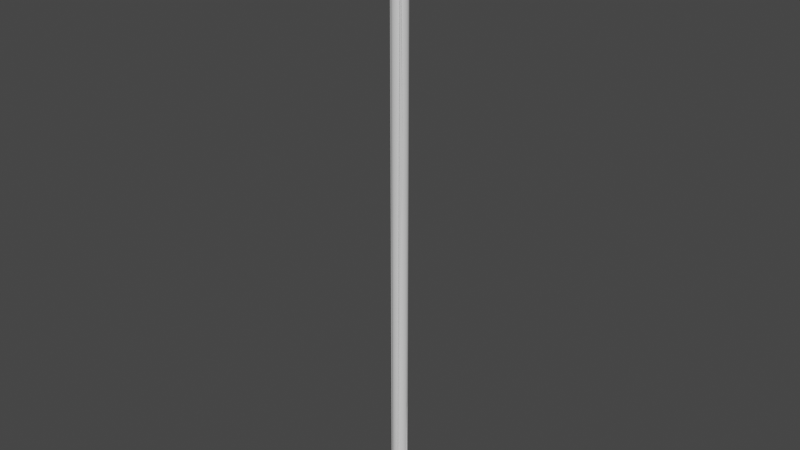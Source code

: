 # Source: Lantern.blend  (saved by Blender 2.82.7; exported with 4.5.12 LTS)
import bpy
from mathutils import Matrix  # noqa: F401  (used for matrix-valued properties, if any)

bpy.ops.wm.read_factory_settings(use_empty=True)
scene = bpy.context.scene
scene.name = 'Scene'

# ---- collections
col_lantern = bpy.data.collections.new('Lantern'); scene.collection.children.link(col_lantern)

# ---- materials (node trees are filled in below, after node groups)
mat_darkblue = bpy.data.materials.new('DarkBlue')
mat_darkblue.use_transparent_shadow = False
mat_black = bpy.data.materials.new('Black')
mat_black.use_transparent_shadow = False
mat_light = bpy.data.materials.new('Light')
mat_light.use_transparent_shadow = False

# ---- material node trees
mat_darkblue.use_nodes = True; mat_darkblue.node_tree.nodes.clear()
_N = mat_darkblue.node_tree.nodes; _L = mat_darkblue.node_tree.links
n0 = _N.new('ShaderNodeOutputMaterial'); n0.name = 'Material Output'; n0.location = (300, 300)
n1 = _N.new('ShaderNodeBsdfPrincipled'); n1.name = 'Principled BSDF'; n1.location = (10, 300)
n1.distribution = 'GGX'
n1.subsurface_method = 'BURLEY'
n1.inputs[3].default_value = 1.45
n1.inputs[27].default_value = (0.0, 0.0, 0.0, 1.0)
n1.inputs[28].default_value = 1.0
_L.new(n1.outputs[0], n0.inputs[0])
n0.is_active_output = True
mat_black.use_nodes = True; mat_black.node_tree.nodes.clear()
_N = mat_black.node_tree.nodes; _L = mat_black.node_tree.links
n0 = _N.new('ShaderNodeOutputMaterial'); n0.name = 'Material Output'; n0.location = (300, 300)
n1 = _N.new('ShaderNodeBsdfPrincipled'); n1.name = 'Principled BSDF'; n1.location = (10, 300)
n1.distribution = 'GGX'
n1.subsurface_method = 'BURLEY'
n1.inputs[3].default_value = 1.45
n1.inputs[27].default_value = (0.0, 0.0, 0.0, 1.0)
n1.inputs[28].default_value = 1.0
_L.new(n1.outputs[0], n0.inputs[0])
n0.is_active_output = True
mat_light.use_nodes = True; mat_light.node_tree.nodes.clear()
_N = mat_light.node_tree.nodes; _L = mat_light.node_tree.links
n0 = _N.new('ShaderNodeOutputMaterial'); n0.name = 'Material Output'; n0.location = (300, 300)
n1 = _N.new('ShaderNodeBsdfPrincipled'); n1.name = 'Principled BSDF'; n1.location = (10, 300)
n1.distribution = 'GGX'
n1.subsurface_method = 'BURLEY'
n1.inputs[3].default_value = 1.45
n1.inputs[27].default_value = (0.0, 0.0, 0.0, 1.0)
n1.inputs[28].default_value = 1.0
_L.new(n1.outputs[0], n0.inputs[0])
n0.is_active_output = True

# ---- world
world_world = bpy.data.worlds.new('World'); scene.world = world_world
world_world.use_nodes = True; world_world.node_tree.nodes.clear()
_N = world_world.node_tree.nodes; _L = world_world.node_tree.links
n0 = _N.new('ShaderNodeOutputWorld'); n0.name = 'World Output'; n0.location = (300, 300)
n1 = _N.new('ShaderNodeBackground'); n1.name = 'Background'; n1.location = (10, 300)
n1.inputs[0].default_value = (0.05088, 0.05088, 0.05088, 1.0)
_L.new(n1.outputs[0], n0.inputs[0])
n0.is_active_output = True
world_world.color = (0.05088, 0.05088, 0.05088)
world_world.use_sun_shadow = False
world_world.sun_shadow_jitter_overblur = 0.0

# ---- meshes
me_circle = bpy.data.meshes.new('Circle')
me_circle.from_pydata([(-7.268e-08, 0.2261, 4.768e-07), (-0.08652, 0.2089, 4.768e-07), (-0.1599, 0.1599, 4.768e-07), (-0.2089, 0.08652, 4.768e-07), (-0.2261, -9.883e-09, 4.768e-07), (-0.2089, -0.08652, 4.768e-07), (-0.1599, -0.1599, 4.768e-07), (-0.08652, -0.2089, 4.768e-07), (-1.068e-07, -0.2261, 4.768e-07), (0.08652, -0.2089, 4.768e-07), (0.1599, -0.1599, 4.768e-07), (0.2089, -0.08652, 4.768e-07), (0.2261, 2.696e-09, 4.768e-07), (0.2089, 0.08652, 4.768e-07), (0.1599, 0.1599, 4.768e-07), (0.08652, 0.2089, 4.768e-07), (-7.268e-08, 0.2261, 16.07), (-0.08652, 0.2089, 16.07), (-0.1599, 0.1599, 16.07), (-0.2089, 0.08652, 16.07), (-0.2261, -9.883e-09, 16.07), (-0.2089, -0.08652, 16.07), (-0.1599, -0.1599, 16.07), (-0.08652, -0.2089, 16.07), (-1.068e-07, -0.2261, 16.07), (0.08652, -0.2089, 16.07), (0.1599, -0.1599, 16.07), (0.2089, -0.08652, 16.07), (0.2261, 2.696e-09, 16.07), (0.2089, 0.08652, 16.07), (0.1599, 0.1599, 16.07), (0.08652, 0.2089, 16.07), (-5.663e-08, 0.5119, 16.07), (-0.1959, 0.473, 16.07), (-0.362, 0.362, 16.07), (-0.473, 0.1959, 16.07), (-0.5119, -2.238e-08, 16.07), (-0.473, -0.1959, 16.07), (-0.362, -0.362, 16.07), (-0.1959, -0.473, 16.07), (-1.416e-07, -0.5119, 16.07), (0.1959, -0.473, 16.07), (0.362, -0.362, 16.07), (0.473, -0.1959, 16.07), (0.5119, 6.105e-09, 16.07), (0.473, 0.1959, 16.07), (0.362, 0.362, 16.07), (0.1959, 0.473, 16.07), (-5.663e-08, 0.5119, 16.16), (-0.1959, 0.473, 16.16), (-0.362, 0.362, 16.16), (-0.473, 0.1959, 16.16), (-0.5119, -2.238e-08, 16.16), (-0.473, -0.1959, 16.16), (-0.362, -0.362, 16.16), (-0.1959, -0.473, 16.16), (-1.416e-07, -0.5119, 16.16), (0.1959, -0.473, 16.16), (0.362, -0.362, 16.16), (0.473, -0.1959, 16.16), (0.5119, 6.105e-09, 16.16), (0.473, 0.1959, 16.16), (0.362, 0.362, 16.16), (0.1959, 0.473, 16.16), (-6.028e-08, 0.3767, 16.16), (-0.1442, 0.348, 16.16), (-0.2664, 0.2664, 16.16), (-0.348, 0.1442, 16.16), (-0.3767, -1.497e-08, 16.16), (-0.348, -0.1442, 16.16), (-0.2664, -0.2664, 16.16), (-0.1442, -0.348, 16.16), (-1.172e-07, -0.3767, 16.16), (0.1442, -0.348, 16.16), (0.2664, -0.2664, 16.16), (0.348, -0.1442, 16.16), (0.3767, 5.984e-09, 16.16), (0.348, 0.1442, 16.16), (0.2664, 0.2664, 16.16), (0.1442, 0.348, 16.16), (-6.028e-08, 0.3767, 17.51), (-0.1442, 0.348, 17.51), (-0.2664, 0.2664, 17.51), (-0.348, 0.1442, 17.51), (-0.3767, -1.497e-08, 17.51), (-0.348, -0.1442, 17.51), (-0.2664, -0.2664, 17.51), (-0.1442, -0.348, 17.51), (-1.172e-07, -0.3767, 17.51), (0.1442, -0.348, 17.51), (0.2664, -0.2664, 17.51), (0.348, -0.1442, 17.51), (0.3767, 5.984e-09, 17.51), (0.348, 0.1442, 17.51), (0.2664, 0.2664, 17.51), (0.1442, 0.348, 17.51), (-1.804e-08, 1.137, 17.33), (-0.435, 1.05, 17.33), (-0.8038, 0.8038, 17.33), (-1.05, 0.435, 17.33), (-1.137, -1.963e-08, 17.33), (-1.05, -0.435, 17.33), (-0.8038, -0.8038, 17.33), (-0.435, -1.05, 17.33), (-1.897e-07, -1.137, 17.33), (0.435, -1.05, 17.33), (0.8038, -0.8038, 17.33), (1.05, -0.435, 17.33), (1.137, 4.361e-08, 17.33), (1.05, 0.435, 17.33), (0.8038, 0.8038, 17.33), (0.435, 1.05, 17.33), (-4.578e-08, 0.4498, 17.61), (-0.1721, 0.4156, 17.61), (-0.3181, 0.3181, 17.61), (-0.4156, 0.1721, 17.61), (-0.4498, 9.406e-09, 17.61), (-0.4156, -0.1721, 17.61), (-0.3181, -0.3181, 17.61), (-0.1721, -0.4156, 17.61), (-1.137e-07, -0.4498, 17.61), (0.1721, -0.4156, 17.61), (0.3181, -0.3181, 17.61), (0.4156, -0.1721, 17.61), (0.4498, 3.443e-08, 17.61), (0.4156, 0.1721, 17.61), (0.3181, 0.3181, 17.61), (0.1721, 0.4156, 17.61), (-4.578e-08, 0.4498, 17.79), (-0.1721, 0.4156, 17.79), (-0.3181, 0.3181, 17.79), (-0.4156, 0.1721, 17.79), (-0.4498, 9.406e-09, 17.79), (-0.4156, -0.1721, 17.79), (-0.3181, -0.3181, 17.79), (-0.1721, -0.4156, 17.79), (-1.137e-07, -0.4498, 17.79), (0.1721, -0.4156, 17.79), (0.3181, -0.3181, 17.79), (0.4156, -0.1721, 17.79), (0.4498, 3.443e-08, 17.79), (0.4156, 0.1721, 17.79), (0.3181, 0.3181, 17.79), (0.1721, 0.4156, 17.79), (-0.4637, 0.4519, 16.07), (-0.2554, 0.5911, 16.07), (-0.009775, -0.6438, 16.07), (-0.2554, -0.595, 16.07), (0.5832, 0.2437, 16.07), (0.6321, -0.001944, 16.07), (-0.4637, 0.4519, 16.16), (-0.2554, 0.5911, 16.16), (-0.009775, -0.6438, 16.16), (-0.2554, -0.595, 16.16), (0.5832, 0.2437, 16.16), (0.6321, -0.001944, 16.16), (-0.362, 0.362, 17.44), (-0.1959, 0.473, 17.44), (-1.416e-07, -0.5119, 17.44), (-0.1959, -0.473, 17.44), (0.473, 0.1959, 17.44), (0.5119, 6.105e-09, 17.44), (-0.4637, 0.4519, 17.44), (-0.2554, 0.5911, 17.44), (-0.009775, -0.6438, 17.44), (-0.2554, -0.595, 17.44), (0.5832, 0.2437, 17.44), (0.6321, -0.001944, 17.44), (1.119, 4.331e-08, 17.38), (1.033, 0.4281, 17.38), (-1.033, -0.4281, 17.38), (-0.791, -0.791, 17.38), (0.791, 0.791, 17.38), (-0.4281, -1.033, 17.38), (0.4281, 1.033, 17.38), (-1.87e-07, -1.119, 17.38), (-1.813e-08, 1.119, 17.38), (-0.4281, 1.033, 17.38), (0.4281, -1.033, 17.38), (-0.791, 0.791, 17.38), (0.791, -0.791, 17.38), (-1.033, 0.4281, 17.38), (1.033, -0.4281, 17.38), (-1.119, -1.893e-08, 17.38), (0.08652, -0.2089, 0.71), (0.1599, -0.1599, 0.71), (-0.1599, 0.1599, 0.71), (-0.2089, 0.08652, 0.71), (0.2089, -0.08652, 0.71), (-0.2261, -9.883e-09, 0.71), (0.2261, 2.696e-09, 0.71), (-0.2089, -0.08652, 0.71), (0.2089, 0.08652, 0.71), (-0.1599, -0.1599, 0.71), (0.1599, 0.1599, 0.71), (-0.08652, -0.2089, 0.71), (0.08652, 0.2089, 0.71), (-1.068e-07, -0.2261, 0.71), (-7.268e-08, 0.2261, 0.71), (-0.08652, 0.2089, 0.71)], [], [(185, 26, 25, 184), (187, 19, 18, 186), (188, 27, 26, 185), (189, 20, 19, 187), (190, 28, 27, 188), (191, 21, 20, 189), (192, 29, 28, 190), (193, 22, 21, 191), (194, 30, 29, 192), (195, 23, 22, 193), (196, 31, 30, 194), (197, 24, 23, 195), (199, 17, 16, 198), (198, 16, 31, 196), (184, 25, 24, 197), (186, 18, 17, 199), (26, 42, 41, 25), (19, 35, 34, 18), (27, 43, 42, 26), (20, 36, 35, 19), (28, 44, 43, 27), (21, 37, 36, 20), (29, 45, 44, 28), (22, 38, 37, 21), (30, 46, 45, 29), (23, 39, 38, 22), (31, 47, 46, 30), (24, 40, 39, 23), (17, 33, 32, 16), (16, 32, 47, 31), (25, 41, 40, 24), (18, 34, 33, 17), (47, 63, 62, 46), (39, 147, 153, 55), (33, 49, 48, 32), (32, 48, 63, 47), (41, 57, 56, 40), (150, 162, 163, 151), (42, 58, 57, 41), (35, 51, 50, 34), (43, 59, 58, 42), (36, 52, 51, 35), (44, 60, 59, 43), (37, 53, 52, 36), (44, 149, 155, 60), (38, 54, 53, 37), (46, 62, 61, 45), (39, 55, 54, 38), (53, 69, 68, 52), (61, 77, 76, 60), (54, 70, 69, 53), (62, 78, 77, 61), (55, 71, 70, 54), (63, 79, 78, 62), (56, 72, 71, 55), (49, 65, 64, 48), (48, 64, 79, 63), (57, 73, 72, 56), (50, 66, 65, 49), (58, 74, 73, 57), (51, 67, 66, 50), (59, 75, 74, 58), (52, 68, 67, 51), (60, 76, 75, 59), (74, 90, 89, 73), (67, 83, 82, 66), (75, 91, 90, 74), (68, 84, 83, 67), (76, 92, 91, 75), (69, 85, 84, 68), (77, 93, 92, 76), (70, 86, 85, 69), (78, 94, 93, 77), (71, 87, 86, 70), (79, 95, 94, 78), (72, 88, 87, 71), (65, 81, 80, 64), (64, 80, 95, 79), (73, 89, 88, 72), (66, 82, 81, 65), (95, 111, 110, 94), (88, 104, 103, 87), (81, 97, 96, 80), (80, 96, 111, 95), (89, 105, 104, 88), (82, 98, 97, 81), (90, 106, 105, 89), (83, 99, 98, 82), (91, 107, 106, 90), (84, 100, 99, 83), (92, 108, 107, 91), (85, 101, 100, 84), (93, 109, 108, 92), (86, 102, 101, 85), (94, 110, 109, 93), (87, 103, 102, 86), (169, 125, 124, 168), (171, 118, 117, 170), (172, 126, 125, 169), (173, 119, 118, 171), (174, 127, 126, 172), (175, 120, 119, 173), (177, 113, 112, 176), (176, 112, 127, 174), (178, 121, 120, 175), (179, 114, 113, 177), (180, 122, 121, 178), (181, 115, 114, 179), (182, 123, 122, 180), (183, 116, 115, 181), (168, 124, 123, 182), (170, 117, 116, 183), (115, 131, 130, 114), (123, 139, 138, 122), (116, 132, 131, 115), (124, 140, 139, 123), (117, 133, 132, 116), (125, 141, 140, 124), (118, 134, 133, 117), (126, 142, 141, 125), (119, 135, 134, 118), (127, 143, 142, 126), (120, 136, 135, 119), (113, 129, 128, 112), (112, 128, 143, 127), (121, 137, 136, 120), (114, 130, 129, 113), (122, 138, 137, 121), (129, 130, 131, 132, 133, 134, 135, 136, 137, 138, 139, 140, 141, 142, 143, 128), (146, 152, 153, 147), (144, 150, 151, 145), (148, 154, 155, 149), (56, 158, 164, 152), (56, 152, 146, 40), (40, 146, 147, 39), (50, 150, 144, 34), (61, 154, 148, 45), (34, 144, 145, 33), (49, 157, 156, 50), (45, 148, 149, 44), (33, 145, 151, 49), (157, 163, 162, 156), (161, 167, 166, 160), (159, 165, 164, 158), (60, 161, 160, 61), (50, 156, 162, 150), (152, 164, 165, 153), (61, 160, 166, 154), (151, 163, 157, 49), (154, 166, 167, 155), (155, 167, 161, 60), (55, 159, 158, 56), (153, 165, 159, 55), (101, 170, 183, 100), (108, 168, 182, 107), (100, 183, 181, 99), (107, 182, 180, 106), (99, 181, 179, 98), (106, 180, 178, 105), (98, 179, 177, 97), (105, 178, 175, 104), (96, 176, 174, 111), (97, 177, 176, 96), (104, 175, 173, 103), (111, 174, 172, 110), (103, 173, 171, 102), (110, 172, 169, 109), (102, 171, 170, 101), (109, 169, 168, 108), (2, 186, 199, 1), (9, 184, 197, 8), (0, 198, 196, 15), (1, 199, 198, 0), (8, 197, 195, 7), (15, 196, 194, 14), (7, 195, 193, 6), (14, 194, 192, 13), (6, 193, 191, 5), (13, 192, 190, 12), (5, 191, 189, 4), (12, 190, 188, 11), (4, 189, 187, 3), (11, 188, 185, 10), (3, 187, 186, 2), (10, 185, 184, 9)])
me_circle.polygons.foreach_set('use_smooth', [True] * 185)
me_circle.polygons.foreach_set('material_index', [0, 0, 0, 0, 0, 0, 0, 0, 0, 0, 0, 0, 0, 0, 0, 0, 0, 0, 0, 0, 0, 0, 0, 0, 0, 0, 0, 0, 0, 0, 0, 0, 0, 0, 0, 0, 0, 0, 0, 0, 0, 0, 0, 0, 0, 0, 0, 0, 0, 0, 0, 0, 0, 0, 0, 0, 0, 0, 0, 0, 0, 0, 0, 0, 2, 2, 2, 2, 2, 2, 2, 2, 2, 2, 2, 2, 2, 2, 2, 2, 0, 0, 0, 0, 0, 0, 0, 0, 0, 0, 0, 0, 0, 0, 0, 0, 0, 0, 0, 0, 0, 0, 0, 0, 0, 0, 0, 0, 0, 0, 0, 0, 0, 0, 0, 0, 0, 0, 0, 0, 0, 0, 0, 0, 0, 0, 0, 0, 0, 0, 0, 0, 0, 0, 0, 0, 0, 0, 0, 0, 0, 0, 0, 0, 0, 0, 0, 0, 0, 0, 0, 0, 0, 0, 0, 0, 0, 0, 0, 0, 0, 0, 0, 0, 0, 0, 0, 0, 0, 1, 1, 1, 1, 1, 1, 1, 1, 1, 1, 1, 1, 1, 1, 1, 1])
_uv = me_circle.uv_layers.new(name='UVMap')
_uv.uv.foreach_set('vector', [0.5937, 0.04417, 0.5937, 0.9995, 0.5793, 0.9996, 0.5793, 0.04429, 0.04163, 0.04416, 0.04163, 0.9995, 0.02584, 0.9995, 0.02584, 0.04416, 0.6095, 0.04416, 0.6095, 0.9995, 0.5937, 0.9995, 0.5937, 0.04417, 0.05618, 0.04428, 0.05618, 0.9996, 0.04163, 0.9995, 0.04163, 0.04416, 0.6243, 0.04427, 0.6243, 0.9996, 0.6095, 0.9995, 0.6095, 0.04416, 0.06728, 0.04449, 0.06728, 0.9998, 0.05618, 0.9996, 0.05618, 0.04428, 0.1354, 0.04427, 0.1354, 0.9996, 0.1239, 0.9998, 0.1239, 0.04447, 0.0815, 0.04419, 0.0815, 0.9997, 0.06728, 0.9999, 0.06728, 0.04431, 0.1502, 0.04416, 0.1502, 0.9995, 0.1354, 0.9996, 0.1354, 0.04427, 0.09726, 0.04417, 0.09726, 0.9997, 0.0815, 0.9997, 0.0815, 0.04419, 0.166, 0.04417, 0.166, 0.9995, 0.1502, 0.9995, 0.1502, 0.04416, 0.1122, 0.04426, 0.1122, 0.9998, 0.09726, 0.9997, 0.09726, 0.04417, 0.01123, 0.04427, 0.01123, 0.9996, 0.0, 0.9998, 4.266e-08, 0.04448, 0.1804, 0.04429, 0.1804, 0.9996, 0.166, 0.9995, 0.166, 0.04417, 0.1239, 0.04444, 0.1239, 1.0, 0.1122, 0.9998, 0.1122, 0.04426, 0.02584, 0.04416, 0.02584, 0.9995, 0.01123, 0.9996, 0.01123, 0.04427, 0.7789, 0.0362, 0.8296, 0.03377, 0.8275, 0.04619, 0.778, 0.04169, 0.7039, 0.04524, 0.6598, 0.05423, 0.6481, 0.04247, 0.6988, 0.04004, 0.7738, 0.03101, 0.8179, 0.02202, 0.8296, 0.03377, 0.7789, 0.0362, 0.7144, 0.04935, 0.6835, 0.06354, 0.6598, 0.05423, 0.7039, 0.04524, 0.7633, 0.0269, 0.7942, 0.01271, 0.8179, 0.02202, 0.7738, 0.03101, 0.7286, 0.05175, 0.7157, 0.06897, 0.6835, 0.06354, 0.7144, 0.04935, 0.7491, 0.0245, 0.762, 0.007271, 0.7942, 0.01271, 0.7633, 0.0269, 0.7444, 0.05207, 0.7513, 0.06971, 0.7157, 0.06897, 0.7286, 0.05175, 0.7333, 0.02417, 0.7264, 0.006531, 0.762, 0.007271, 0.7491, 0.0245, 0.7593, 0.05028, 0.7851, 0.06564, 0.7513, 0.06971, 0.7444, 0.05207, 0.7184, 0.02597, 0.6926, 0.0106, 0.7264, 0.006531, 0.7333, 0.02417, 0.7711, 0.04663, 0.8118, 0.05739, 0.7851, 0.06564, 0.7593, 0.05028, 0.6997, 0.03456, 0.6502, 0.03005, 0.6658, 0.01886, 0.7066, 0.02961, 0.7066, 0.02961, 0.6658, 0.01886, 0.6926, 0.0106, 0.7184, 0.02597, 0.778, 0.04169, 0.8275, 0.04619, 0.8118, 0.05739, 0.7711, 0.04663, 0.6988, 0.04004, 0.6481, 0.04247, 0.6502, 0.03005, 0.6997, 0.03456, 0.804, 0.08454, 0.821, 0.08453, 0.821, 0.09697, 0.804, 0.09698, 0.9612, 0.0853, 0.9371, 0.08524, 0.9371, 0.0793, 0.9612, 0.07937, 0.2184, 0.2756, 0.2354, 0.2759, 0.2354, 0.2848, 0.2184, 0.2844, 0.8047, 0.0732, 0.8218, 0.07319, 0.821, 0.08453, 0.804, 0.08454, 0.2014, 0.2758, 0.2184, 0.2756, 0.2184, 0.2849, 0.2014, 0.2851, 0.9177, 0.2259, 0.9177, 0.3052, 0.8762, 0.3055, 0.8762, 0.2262, 0.6914, 0.299, 0.7084, 0.299, 0.7092, 0.3103, 0.6921, 0.3103, 0.727, 0.2873, 0.71, 0.2875, 0.7092, 0.275, 0.7262, 0.2749, 0.6914, 0.2865, 0.7084, 0.2865, 0.7084, 0.299, 0.6914, 0.299, 0.727, 0.2988, 0.71, 0.2989, 0.71, 0.2875, 0.727, 0.2873, 0.6922, 0.2749, 0.7092, 0.2749, 0.7084, 0.2865, 0.6914, 0.2865, 0.7262, 0.3076, 0.7092, 0.3077, 0.71, 0.2989, 0.727, 0.2988, 0.9899, 0.3054, 0.9712, 0.3052, 0.9712, 0.2992, 0.9899, 0.2994, 0.804, 0.121, 0.821, 0.1211, 0.8214, 0.1323, 0.8043, 0.1323, 0.804, 0.09698, 0.821, 0.09697, 0.8218, 0.1086, 0.8047, 0.1086, 0.8043, 0.1086, 0.8214, 0.1087, 0.821, 0.1211, 0.804, 0.121, 0.7903, 0.08675, 0.7702, 0.09143, 0.7516, 0.08496, 0.765, 0.07795, 0.638, 0.1222, 0.6581, 0.1175, 0.6767, 0.124, 0.6632, 0.131, 0.804, 0.09824, 0.7802, 0.09989, 0.7702, 0.09143, 0.7903, 0.08675, 0.6243, 0.1107, 0.648, 0.109, 0.6581, 0.1175, 0.638, 0.1222, 0.804, 0.1107, 0.7802, 0.109, 0.7802, 0.09989, 0.804, 0.09824, 0.6243, 0.09824, 0.648, 0.09989, 0.648, 0.109, 0.6243, 0.1107, 0.7903, 0.1222, 0.7702, 0.1175, 0.7802, 0.109, 0.804, 0.1107, 0.6632, 0.07795, 0.6767, 0.08496, 0.6581, 0.09143, 0.638, 0.08675, 0.638, 0.08675, 0.6581, 0.09143, 0.648, 0.09989, 0.6243, 0.09824, 0.765, 0.131, 0.7516, 0.124, 0.7702, 0.1175, 0.7903, 0.1222, 0.6963, 0.07319, 0.701, 0.08145, 0.6767, 0.08496, 0.6632, 0.07795, 0.732, 0.1357, 0.7273, 0.1275, 0.7516, 0.124, 0.765, 0.131, 0.732, 0.07319, 0.7273, 0.08145, 0.701, 0.08145, 0.6963, 0.07319, 0.6963, 0.1357, 0.701, 0.1275, 0.7273, 0.1275, 0.732, 0.1357, 0.765, 0.07795, 0.7516, 0.08496, 0.7273, 0.08145, 0.732, 0.07319, 0.6632, 0.131, 0.6767, 0.124, 0.701, 0.1275, 0.6963, 0.1357, 0.8536, 1.533e-05, 0.8536, 0.08365, 0.8296, 0.08385, 0.8296, 0.000221, 0.6936, 0.1357, 0.6936, 0.2194, 0.6673, 0.2194, 0.6673, 0.1357, 0.8799, 0.0, 0.8799, 0.08363, 0.8536, 0.08365, 0.8536, 1.533e-05, 0.7179, 0.1359, 0.7179, 0.2196, 0.6936, 0.2194, 0.6936, 0.1357, 0.9045, 0.0001771, 0.9045, 0.08381, 0.8799, 0.08363, 0.8799, 0.0, 0.7364, 0.1363, 0.7364, 0.2199, 0.7179, 0.2196, 0.7179, 0.1359, 0.8013, 0.2201, 0.8013, 0.3037, 0.7822, 0.3041, 0.7822, 0.2204, 0.7601, 0.1358, 0.7601, 0.2194, 0.7364, 0.2196, 0.7364, 0.136, 0.8259, 0.2199, 0.8259, 0.3036, 0.8013, 0.3037, 0.8013, 0.2201, 0.7863, 0.1357, 0.7863, 0.2194, 0.7601, 0.2194, 0.7601, 0.1358, 0.8522, 0.2199, 0.8522, 0.3036, 0.8259, 0.3036, 0.8259, 0.2199, 0.8111, 0.1359, 0.8111, 0.2195, 0.7863, 0.2194, 0.7863, 0.1357, 0.643, 0.1359, 0.643, 0.2196, 0.6243, 0.2199, 0.6243, 0.1363, 0.8762, 0.2201, 0.8762, 0.3038, 0.8522, 0.3036, 0.8522, 0.2199, 0.8308, 0.1362, 0.8308, 0.2199, 0.8111, 0.2195, 0.8111, 0.1359, 0.6673, 0.1357, 0.6673, 0.2194, 0.643, 0.2196, 0.643, 0.1359, 0.3238, 0.05641, 0.2107, 0.03011, 0.2668, 0.01057, 0.3424, 0.04994, 0.446, 0.07402, 0.5793, 0.08326, 0.549, 0.1088, 0.4359, 0.08248, 0.3137, 0.07402, 0.1804, 0.08326, 0.1804, 0.05563, 0.3137, 0.06487, 0.3137, 0.06487, 0.1804, 0.05563, 0.2107, 0.03011, 0.3238, 0.05641, 0.446, 0.06487, 0.5793, 0.05563, 0.5793, 0.08326, 0.446, 0.07402, 0.3238, 0.08248, 0.2107, 0.1088, 0.1804, 0.08326, 0.3137, 0.07402, 0.4359, 0.05641, 0.549, 0.03011, 0.5793, 0.05563, 0.446, 0.06487, 0.3424, 0.08896, 0.2668, 0.1283, 0.2107, 0.1088, 0.3238, 0.08248, 0.4173, 0.04994, 0.4929, 0.01057, 0.549, 0.03011, 0.4359, 0.05641, 0.3667, 0.09246, 0.3402, 0.1389, 0.2668, 0.1283, 0.3424, 0.08896, 0.393, 0.04643, 0.4195, 0.0, 0.4929, 0.01057, 0.4173, 0.04994, 0.393, 0.09246, 0.4195, 0.1389, 0.3402, 0.1389, 0.3667, 0.09246, 0.3667, 0.04643, 0.3402, 2.228e-08, 0.4195, 0.0, 0.393, 0.04643, 0.4173, 0.08896, 0.4929, 0.1283, 0.4195, 0.1389, 0.393, 0.09246, 0.3424, 0.04994, 0.2668, 0.01057, 0.3402, 2.228e-08, 0.3667, 0.04643, 0.4359, 0.08248, 0.549, 0.1088, 0.4929, 0.1283, 0.4173, 0.08896, 0.4879, 0.1493, 0.4214, 0.1839, 0.3924, 0.1798, 0.4157, 0.1389, 0.2102, 0.2459, 0.3098, 0.2228, 0.332, 0.2305, 0.2655, 0.2652, 0.5431, 0.1685, 0.4436, 0.1917, 0.4214, 0.1839, 0.4879, 0.1493, 0.1804, 0.2208, 0.2977, 0.2127, 0.3098, 0.2228, 0.2102, 0.2459, 0.573, 0.1936, 0.4556, 0.2018, 0.4436, 0.1917, 0.5431, 0.1685, 0.1804, 0.1936, 0.2977, 0.2018, 0.2977, 0.2127, 0.1804, 0.2208, 0.5431, 0.2459, 0.4436, 0.2228, 0.4556, 0.2127, 0.573, 0.2208, 0.573, 0.2208, 0.4556, 0.2127, 0.4556, 0.2018, 0.573, 0.1936, 0.2102, 0.1685, 0.3098, 0.1917, 0.2977, 0.2018, 0.1804, 0.1936, 0.4879, 0.2652, 0.4214, 0.2305, 0.4436, 0.2228, 0.5431, 0.2459, 0.2655, 0.1493, 0.332, 0.1839, 0.3098, 0.1917, 0.2102, 0.1685, 0.4157, 0.2756, 0.3924, 0.2347, 0.4214, 0.2305, 0.4879, 0.2652, 0.3376, 0.1389, 0.361, 0.1798, 0.332, 0.1839, 0.2655, 0.1493, 0.3376, 0.2756, 0.361, 0.2347, 0.3924, 0.2347, 0.4157, 0.2756, 0.4157, 0.1389, 0.3924, 0.1798, 0.361, 0.1798, 0.3376, 0.1389, 0.2655, 0.2652, 0.332, 0.2305, 0.361, 0.2347, 0.3376, 0.2756, 0.8296, 0.1016, 0.8622, 0.1016, 0.8622, 0.1126, 0.8296, 0.1126, 0.6581, 0.2851, 0.6907, 0.2851, 0.6907, 0.2961, 0.6581, 0.296, 0.8302, 0.09154, 0.8629, 0.09154, 0.8622, 0.1016, 0.8296, 0.1016, 0.6588, 0.2749, 0.6914, 0.2749, 0.6907, 0.2851, 0.6581, 0.2851, 0.8314, 0.08386, 0.8641, 0.08385, 0.8629, 0.09154, 0.8302, 0.09154, 0.8644, 0.115, 0.8971, 0.1151, 0.898, 0.123, 0.8654, 0.1229, 0.6246, 0.3044, 0.6572, 0.3043, 0.6581, 0.3141, 0.6255, 0.3142, 0.8641, 0.1047, 0.8967, 0.1049, 0.8971, 0.1151, 0.8644, 0.115, 0.6243, 0.2934, 0.6569, 0.2934, 0.6572, 0.3043, 0.6246, 0.3044, 0.8644, 0.09382, 0.8971, 0.09392, 0.8967, 0.1049, 0.8641, 0.1047, 0.6246, 0.2831, 0.6572, 0.283, 0.6569, 0.2934, 0.6243, 0.2934, 0.8302, 0.1227, 0.8629, 0.1227, 0.8641, 0.1304, 0.8314, 0.1305, 0.8654, 0.08385, 0.898, 0.08396, 0.8971, 0.09392, 0.8644, 0.09382, 0.6255, 0.275, 0.6581, 0.2749, 0.6572, 0.283, 0.6246, 0.2831, 0.8296, 0.1126, 0.8622, 0.1126, 0.8629, 0.1227, 0.8302, 0.1227, 0.6581, 0.296, 0.6907, 0.2961, 0.6914, 0.306, 0.6588, 0.306, 0.7822, 0.2529, 0.7702, 0.263, 0.7479, 0.2707, 0.7189, 0.2749, 0.6875, 0.2749, 0.6585, 0.2707, 0.6363, 0.263, 0.6243, 0.2529, 0.6243, 0.2419, 0.6363, 0.2318, 0.6585, 0.2241, 0.6875, 0.2199, 0.7189, 0.2199, 0.7479, 0.2241, 0.7702, 0.2318, 0.7822, 0.2419, 0.9163, 0.1344, 0.9163, 0.1403, 0.874, 0.1401, 0.874, 0.1341, 0.9177, 0.2199, 0.9177, 0.2259, 0.8762, 0.2262, 0.8762, 0.2202, 0.9371, 0.0, 0.9371, 0.005934, 0.9045, 0.006518, 0.9045, 0.0005842, 0.9712, 0.2261, 0.9712, 0.3054, 0.9503, 0.3052, 0.9503, 0.2259, 0.9712, 0.2261, 0.9503, 0.2259, 0.9503, 0.2199, 0.9712, 0.2201, 0.8118, 0.05739, 0.8296, 0.06283, 0.7961, 0.07319, 0.7851, 0.06564, 0.9489, 0.2135, 0.9727, 0.2135, 0.9727, 0.2194, 0.9489, 0.2195, 0.8489, 0.1401, 0.8308, 0.1403, 0.8308, 0.1344, 0.8489, 0.1341, 0.6481, 0.04247, 0.6243, 0.04413, 0.6269, 0.02856, 0.6502, 0.03005, 0.9503, 0.2199, 0.9503, 0.2992, 0.9177, 0.2995, 0.9177, 0.2202, 0.762, 0.007271, 0.7671, 0.0, 0.8075, 0.006818, 0.7942, 0.01271, 0.9612, 0.0002097, 0.9821, 0.0, 0.9821, 0.005934, 0.9612, 0.006143, 0.7505, 0.2759, 0.774, 0.2749, 0.774, 0.2905, 0.7505, 0.2883, 0.1804, 0.2772, 0.2014, 0.2756, 0.2014, 0.2912, 0.1804, 0.2896, 0.7505, 0.2883, 0.727, 0.2905, 0.727, 0.2749, 0.7505, 0.2759, 0.874, 0.1405, 0.874, 0.2199, 0.8489, 0.2194, 0.8489, 0.1401, 0.9489, 0.2135, 0.9489, 0.1342, 0.9727, 0.1341, 0.9727, 0.2135, 0.9163, 0.1403, 0.9163, 0.2196, 0.874, 0.2194, 0.874, 0.1401, 0.8489, 0.1401, 0.8489, 0.2194, 0.8308, 0.2196, 0.8308, 0.1403, 0.9821, 0.005934, 0.9821, 0.08523, 0.9612, 0.08544, 0.9612, 0.006143, 0.9371, 0.005934, 0.9371, 0.08523, 0.9045, 0.08582, 0.9045, 0.006518, 0.9712, 0.2992, 0.9712, 0.2199, 0.9899, 0.2201, 0.9899, 0.2994, 0.9489, 0.1344, 0.9489, 0.2137, 0.9163, 0.2134, 0.9163, 0.1341, 0.9371, 0.0793, 0.9371, 0.0, 0.9612, 6.416e-05, 0.9612, 0.07937, 0.9774, 0.1017, 0.9858, 0.1027, 0.9828, 0.1218, 0.9744, 0.1212, 0.9916, 0.2199, 1.0, 0.2205, 0.9984, 0.246, 0.9899, 0.2458, 0.9744, 0.1212, 0.9828, 0.1218, 0.9812, 0.1468, 0.9727, 0.1466, 0.9899, 0.2458, 0.9984, 0.246, 0.9984, 0.2731, 0.9899, 0.2734, 0.9727, 0.1466, 0.9812, 0.1468, 0.9812, 0.174, 0.9727, 0.1742, 0.9899, 0.2734, 0.9984, 0.2731, 1.0, 0.2979, 0.9916, 0.2986, 0.9727, 0.1742, 0.9812, 0.174, 0.9828, 0.1992, 0.9744, 0.1998, 0.9888, 0.1017, 0.9972, 0.1026, 0.995, 0.1229, 0.9866, 0.1223, 0.9854, 0.0, 0.9938, 0.0006803, 0.9914, 0.02546, 0.983, 0.02518, 0.9744, 0.1998, 0.9828, 0.1992, 0.9858, 0.2185, 0.9774, 0.2195, 0.9866, 0.1223, 0.995, 0.1229, 0.9942, 0.1485, 0.9858, 0.1484, 0.983, 0.02518, 0.9914, 0.02546, 0.9905, 0.05263, 0.9821, 0.05279, 0.9858, 0.1484, 0.9942, 0.1485, 0.995, 0.1757, 0.9866, 0.176, 0.9821, 0.05279, 0.9905, 0.05263, 0.9914, 0.07806, 0.983, 0.07863, 0.9866, 0.176, 0.995, 0.1757, 0.9972, 0.2002, 0.9888, 0.2009, 0.983, 0.07863, 0.9914, 0.07806, 0.9938, 0.09788, 0.9854, 0.09877, 0.02584, 0.0, 0.02584, 0.04416, 0.01123, 0.04427, 0.01123, 0.0001121, 0.1239, 0.0002726, 0.1239, 0.04444, 0.1122, 0.04426, 0.1122, 9.039e-05, 0.1804, 0.0001327, 0.1804, 0.04429, 0.166, 0.04417, 0.166, 9.247e-06, 0.01123, 0.0001121, 0.01123, 0.04427, 4.266e-08, 0.04448, 4.266e-08, 0.0003208, 0.1122, 9.039e-05, 0.1122, 0.04426, 0.09726, 0.04417, 0.09726, 0.0, 0.166, 9.247e-06, 0.166, 0.04417, 0.1502, 0.04416, 0.1502, 0.0, 0.09726, 0.0, 0.09726, 0.04417, 0.0815, 0.04419, 0.0815, 1.521e-05, 0.1502, 0.0, 0.1502, 0.04416, 0.1354, 0.04427, 0.1354, 0.0001064, 0.0815, 1.521e-05, 0.0815, 0.04419, 0.06728, 0.04431, 0.06728, 0.0001337, 0.1354, 0.0001064, 0.1354, 0.04427, 0.1239, 0.04447, 0.1239, 0.0003122, 0.06728, 0.000328, 0.06728, 0.04449, 0.05618, 0.04428, 0.05618, 0.0001169, 0.6243, 0.0001064, 0.6243, 0.04427, 0.6095, 0.04416, 0.6095, 0.0, 0.05618, 0.0001169, 0.05618, 0.04428, 0.04163, 0.04416, 0.04163, 1.694e-06, 0.6095, 0.0, 0.6095, 0.04416, 0.5937, 0.04417, 0.5937, 9.249e-06, 0.04163, 1.694e-06, 0.04163, 0.04416, 0.02584, 0.04416, 0.02584, 0.0, 0.5937, 9.249e-06, 0.5937, 0.04417, 0.5793, 0.04429, 0.5793, 0.0001327])
me_circle.materials.append(mat_darkblue)
me_circle.materials.append(mat_black)
me_circle.materials.append(mat_light)
me_circle.use_remesh_fix_poles = True
me_circle.use_remesh_preserve_attributes = False
me_circle.use_mirror_vertex_groups = False
me_circle.update()
me_circle_001 = bpy.data.meshes.new('Circle.001')
me_circle_001.from_pydata([(-0.0526, 0.2401, 4.768e-07), (0.06888, 0.2583, 16.07), (-0.2423, -0.08312, 16.07), (0.1695, -0.1921, 16.07), (0.1017, 0.5111, 16.12), (-0.5386, -0.07699, 16.13), (0.4333, -0.2895, 16.12), (0.5779, 0.007189, 16.11), (-0.2415, 0.3706, 16.16), (-0.3261, -0.2468, 16.16), (0.04677, -0.4567, 16.16), (0.4186, 0.1701, 16.16), (0.02512, 0.4252, 17.51), (-0.4047, -0.05696, 17.51), (-0.02039, -0.3933, 17.51), (0.3954, -0.1031, 17.51), (-0.02434, 0.4695, 17.61), (-0.4829, 0.06901, 17.61), (-0.06993, -0.4824, 17.61), (0.4431, -0.1572, 17.61), (-0.3894, 0.2947, 17.79), (-0.2947, -0.3894, 17.79), (0.3149, -0.3494, 17.79), (0.4315, 0.1616, 17.68), (0.2023, 0.4247, 17.79), (-0.2133, -0.5333, 16.09), (-0.4141, 0.4216, 16.07), (-0.2376, 0.5359, 16.09), (-0.01513, -0.593, 16.07), (0.5429, 0.2177, 16.07), (0.5283, 0.1051, 17.44), (-0.3045, 0.4551, 17.44), (-0.1072, -0.537, 17.44), (1.126, 0.2283, 17.36), (-0.6386, -0.9569, 17.35), (0.4469, 1.092, 17.36), (0.4469, -1.092, 17.36), (-0.8355, 0.8355, 17.36), (1.044, -0.4326, 17.35), (-1.126, -0.2253, 17.36), (0.09429, -0.2172, 4.768e-07), (-0.2348, -0.103, 4.768e-07), (0.2401, 0.0526, 4.768e-07)], [], [(40, 42, 3), (42, 0, 1), (3, 6, 28), (1, 2, 26), (3, 7, 6), (27, 26, 31), (5, 25, 9), (4, 8, 11), (4, 27, 8), (6, 11, 10), (5, 9, 8), (6, 7, 11), (10, 11, 15), (8, 9, 13), (11, 8, 12), (9, 10, 14), (12, 37, 35), (12, 13, 37), (15, 33, 38), (33, 23, 19), (33, 35, 23), (35, 16, 23), (35, 37, 16), (2, 1, 0, 41), (37, 17, 16), (36, 19, 18), (38, 33, 19), (17, 18, 21), (23, 16, 24), (16, 17, 20), (18, 19, 22), (28, 10, 32), (8, 27, 31), (11, 7, 30), (26, 8, 31), (25, 28, 32), (29, 11, 30), (7, 29, 30), (10, 25, 32), (3, 2, 41, 40), (42, 1, 3), (29, 7, 3, 1), (2, 5, 26), (28, 25, 2, 3), (2, 25, 5), (1, 4, 29), (33, 15, 12, 35), (1, 27, 4), (1, 26, 27), (29, 4, 11), (28, 6, 10), (26, 5, 8), (10, 9, 25), (10, 15, 14), (8, 13, 12), (11, 12, 15), (9, 14, 13), (14, 36, 34), (15, 36, 14), (15, 38, 36), (13, 39, 37), (13, 34, 39), (18, 17, 39, 34), (14, 34, 13), (36, 18, 34), (38, 19, 36), (39, 17, 37), (19, 23, 22), (17, 21, 20), (16, 20, 24), (18, 22, 21), (20, 21, 22, 23, 24)])
me_circle_001.polygons.foreach_set('use_smooth', [True] * 72)
me_circle_001.polygons.foreach_set('material_index', [0, 0, 0, 0, 0, 0, 0, 0, 0, 0, 0, 0, 2, 2, 2, 2, 0, 0, 0, 0, 0, 0, 0, 0, 0, 0, 0, 0, 0, 0, 0, 0, 0, 0, 0, 0, 0, 0, 0, 0, 0, 0, 0, 0, 0, 0, 0, 0, 0, 0, 0, 0, 0, 2, 2, 2, 2, 0, 0, 0, 0, 0, 0, 0, 0, 0, 0, 0, 0, 0, 0, 0])
_uv = me_circle_001.uv_layers.new(name='UVMap')
_uv.uv.foreach_set('vector', [0.0, 0.0, 0.0, 0.0, 0.0, 0.0, 0.0, 0.0, 0.0, 0.0, 0.0, 0.0, 0.0, 0.0, 0.0, 0.0, 0.0, 0.0, 0.0, 0.0, 0.0, 0.0, 0.0, 0.0, 0.0, 0.0, 0.0, 0.0, 0.0, 0.0, 0.0, 0.0, 0.0, 0.0, 0.0, 0.0, 0.0, 0.0, 0.0, 0.0, 0.0, 0.0, 0.0, 0.0, 0.0, 0.0, 0.0, 0.0, 0.0, 0.0, 0.0, 0.0, 0.0, 0.0, 0.0, 0.0, 0.0, 0.0, 0.0, 0.0, 0.0, 0.0, 0.0, 0.0, 0.0, 0.0, 0.0, 0.0, 0.0, 0.0, 0.0, 0.0, 0.0, 0.0, 0.0, 0.0, 0.0, 0.0, 0.0, 0.0, 0.0, 0.0, 0.0, 0.0, 0.0, 0.0, 0.0, 0.0, 0.0, 0.0, 0.0, 0.0, 0.0, 0.0, 0.0, 0.0, 0.0, 0.0, 0.0, 0.0, 0.0, 0.0, 0.0, 0.0, 0.0, 0.0, 0.0, 0.0, 0.0, 0.0, 0.0, 0.0, 0.0, 0.0, 0.0, 0.0, 0.0, 0.0, 0.0, 0.0, 0.0, 0.0, 0.0, 0.0, 0.0, 0.0, 0.0, 0.0, 0.0, 0.0, 0.0, 0.0, 0.0, 0.0, 0.0, 0.0, 0.0, 0.0, 0.0, 0.0, 0.0, 0.0, 0.0, 0.0, 0.0, 0.0, 0.0, 0.0, 0.0, 0.0, 0.0, 0.0, 0.0, 0.0, 0.0, 0.0, 0.0, 0.0, 0.0, 0.0, 0.0, 0.0, 0.0, 0.0, 0.0, 0.0, 0.0, 0.0, 0.0, 0.0, 0.0, 0.0, 0.0, 0.0, 0.0, 0.0, 0.0, 0.0, 0.0, 0.0, 0.0, 0.0, 0.0, 0.0, 0.0, 0.0, 0.0, 0.0, 0.0, 0.0, 0.0, 0.0, 0.0, 0.0, 0.0, 0.0, 0.0, 0.0, 0.0, 0.0, 0.0, 0.0, 0.0, 0.0, 0.0, 0.0, 0.0, 0.0, 0.0, 0.0, 0.0, 0.0, 0.0, 0.0, 0.0, 0.0, 0.0, 0.0, 0.0, 0.0, 0.0, 0.0, 0.0, 0.0, 0.0, 0.0, 0.0, 0.0, 0.0, 0.0, 0.0, 0.0, 0.0, 0.0, 0.0, 0.0, 0.0, 0.0, 0.0, 0.0, 0.0, 0.0, 0.0, 0.0, 0.0, 0.0, 0.0, 0.0, 0.0, 0.0, 0.0, 0.0, 0.0, 0.0, 0.0, 0.0, 0.0, 0.0, 0.0, 0.0, 0.0, 0.0, 0.0, 0.0, 0.0, 0.0, 0.0, 0.0, 0.0, 0.0, 0.0, 0.0, 0.0, 0.0, 0.0, 0.0, 0.0, 0.0, 0.0, 0.0, 0.0, 0.0, 0.0, 0.0, 0.0, 0.0, 0.0, 0.0, 0.0, 0.0, 0.0, 0.0, 0.0, 0.0, 0.0, 0.0, 0.0, 0.0, 0.0, 0.0, 0.0, 0.0, 0.0, 0.0, 0.0, 0.0, 0.0, 0.0, 0.0, 0.0, 0.0, 0.0, 0.0, 0.0, 0.0, 0.0, 0.0, 0.0, 0.0, 0.0, 0.0, 0.0, 0.0, 0.0, 0.0, 0.0, 0.0, 0.0, 0.0, 0.0, 0.0, 0.0, 0.0, 0.0, 0.0, 0.0, 0.0, 0.0, 0.0, 0.0, 0.0, 0.0, 0.0, 0.0, 0.0, 0.0, 0.0, 0.0, 0.0, 0.0, 0.0, 0.0, 0.0, 0.0, 0.0, 0.0, 0.0, 0.0, 0.0, 0.0, 0.0, 0.0, 0.0, 0.0, 0.0, 0.0, 0.0, 0.0, 0.0, 0.0, 0.0, 0.0, 0.0, 0.0, 0.0, 0.0, 0.0, 0.0, 0.0, 0.0, 0.0, 0.0, 0.0, 0.0, 0.0, 0.0, 0.0, 0.0, 0.0, 0.0, 0.0, 0.0, 0.0, 0.0, 0.0, 0.0, 0.0, 0.0, 0.0, 0.0, 0.0, 0.0, 0.0, 0.0, 0.0, 0.0, 0.0, 0.0, 0.0, 0.0, 0.0, 0.0, 0.0, 0.0, 0.0, 0.0, 0.0, 0.0, 0.0, 0.0, 0.0, 0.0, 0.0, 0.0, 0.0, 0.0, 0.0, 0.0, 0.0, 0.0, 0.0, 0.0, 0.0, 0.0, 0.0, 0.0, 0.0, 0.0, 0.0, 0.0, 0.0, 0.0, 0.0, 0.0, 0.0, 0.0, 0.0, 0.0])
me_circle_001.materials.append(mat_darkblue)
me_circle_001.materials.append(mat_black)
me_circle_001.materials.append(mat_light)
me_circle_001.use_remesh_fix_poles = True
me_circle_001.use_remesh_preserve_attributes = False
me_circle_001.use_mirror_vertex_groups = False
me_circle_001.update()

# ---- objects
ob_lantern_lod0 = bpy.data.objects.new('Lantern_LOD0', me_circle)
ob_lantern_lod1 = bpy.data.objects.new('Lantern_LOD1', me_circle_001)

# ---- transforms, parenting, visibility, modifiers, constraints
ob_lantern_lod0.location = (0.0, 0.0, 0.0)
ob_lantern_lod0.scale = (0.6, 0.6, 0.6)
ob_lantern_lod0.lineart.crease_threshold = 0.0
_m = ob_lantern_lod0.modifiers.new('EdgeSplit', 'EDGE_SPLIT')
ob_lantern_lod1.location = (0.0, 0.0, 0.0)
ob_lantern_lod1.scale = (0.6, 0.6, 0.6)
ob_lantern_lod1.lineart.crease_threshold = 0.0
_m = ob_lantern_lod1.modifiers.new('EdgeSplit', 'EDGE_SPLIT')

# ---- collection membership
col_lantern.objects.link(ob_lantern_lod0)
col_lantern.objects.link(ob_lantern_lod1)

# ---- scene / render settings (as saved in the file)
scene.frame_start = 1; scene.frame_end = 250; scene.frame_set(1)
scene.render.engine = 'BLENDER_EEVEE_NEXT'
scene.cycles.use_denoising = False
scene.cycles.samples = 128
scene.cycles.sampling_pattern = 'TABULATED_SOBOL'
scene.cycles.use_adaptive_sampling = False
scene.cycles.use_light_tree = False
scene.view_settings.view_transform = 'Filmic'
bpy.context.view_layer.update()

# ---- added for rendering (the .blend has no active camera and no usable light): camera, sun
cam_auto = bpy.data.cameras.new('AutoCamera')
cam_auto.lens = 50.0
cam_auto.sensor_width = 36.0
cam_auto.clip_end = 1000.0
ob_auto_camera = bpy.data.objects.new('AutoCamera', cam_auto)
scene.collection.objects.link(ob_auto_camera)
ob_auto_camera.location = (10.0361, -12.0433, 13.366)
ob_auto_camera.rotation_euler = (1.09748, -7.21219e-08, 0.694738)
scene.camera = ob_auto_camera
light_auto_sun = bpy.data.lights.new('AutoSun', 'SUN')
light_auto_sun.energy = 3.0
light_auto_sun.angle = 0.0523599
ob_auto_sun = bpy.data.objects.new('AutoSun', light_auto_sun)
scene.collection.objects.link(ob_auto_sun)
ob_auto_sun.rotation_euler = (0.872665, 0.174533, 0.523599)
bpy.context.view_layer.update()
